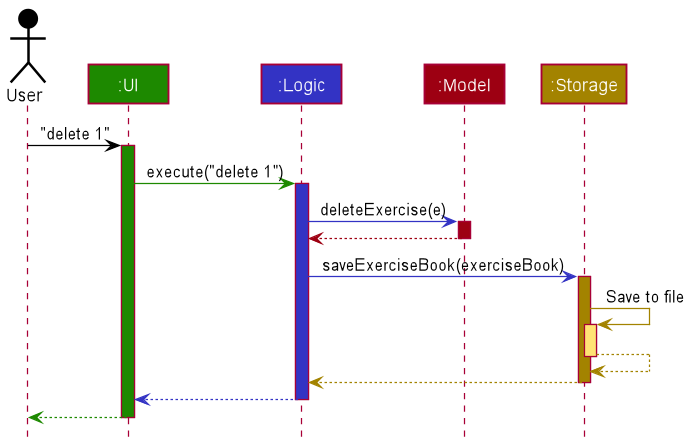

The diagram above was rendered by PlantUML. Its source (embedded in the PNG):
@startuml
!include style.puml

Actor User as user USER_COLOR
Participant ":UI" as ui UI_COLOR
Participant ":Logic" as logic LOGIC_COLOR
Participant ":Model" as model MODEL_COLOR
Participant ":Storage" as storage STORAGE_COLOR

user -[USER_COLOR]> ui : "delete 1"
activate ui UI_COLOR

ui -[UI_COLOR]> logic : execute("delete 1")
activate logic LOGIC_COLOR

logic -[LOGIC_COLOR]> model : deleteExercise(e)
activate model MODEL_COLOR

model -[MODEL_COLOR]-> logic
deactivate model

logic -[LOGIC_COLOR]> storage : saveExerciseBook(exerciseBook)
activate storage STORAGE_COLOR

storage -[STORAGE_COLOR]> storage : Save to file
activate storage STORAGE_COLOR_T1
storage --[STORAGE_COLOR]> storage
deactivate storage

storage --[STORAGE_COLOR]> logic
deactivate storage

logic --[LOGIC_COLOR]> ui
deactivate logic

ui--[UI_COLOR]> user
deactivate ui
@enduml